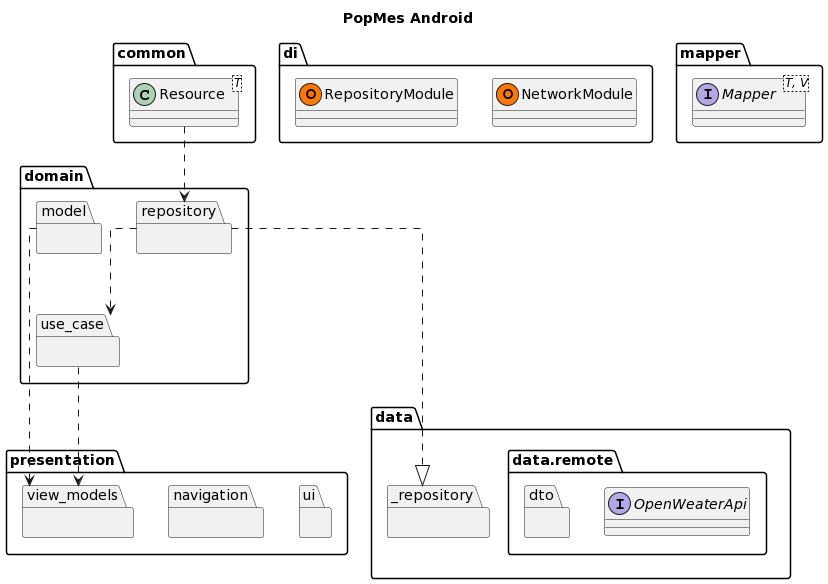

The diagram above was rendered by PlantUML. Its source (embedded in the PNG):
@startuml
skinparam groupInheritance 2
skinparam linetype ortho

title PopMes Android

package common {
	class Resource<T>
}

package di {
	class NetworkModule << (O,#FF7700) >>
	class RepositoryModule << (O,#FF7700) >>
}

package domain {
	package repository {}
	package model {}
	package use_case {}
}

package data {
	package _repository {}
	package remote {
		package dto {}
		interface OpenWeaterApi
	}
}

package presentation {
	package ui {}
	package navigation {}
	package view_models {}
}

package mapper {
	interface Mapper<T, V>
}

repository ...|> _repository
use_case ..> view_models
model ..> view_models
repository ..> use_case
Resource .down.> repository
@enduml